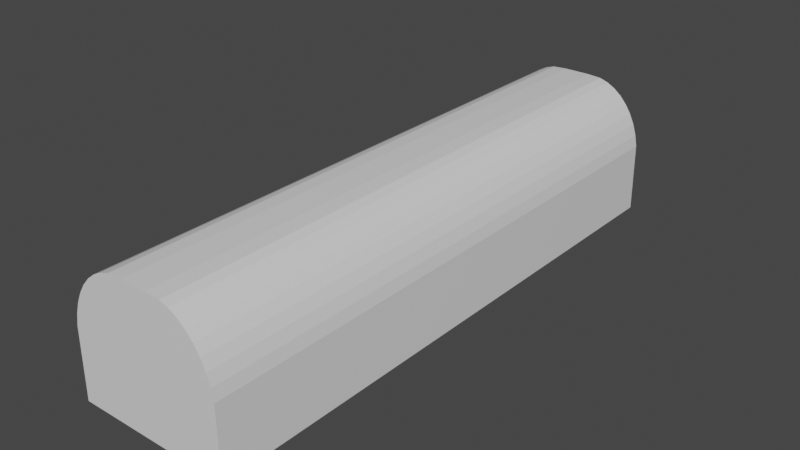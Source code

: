 # Source: Receiver.blend  (saved by Blender 2.91.10; exported with 4.5.12 LTS)
import bpy
from mathutils import Matrix  # noqa: F401  (used for matrix-valued properties, if any)

bpy.ops.wm.read_factory_settings(use_empty=True)
scene = bpy.context.scene
scene.name = 'Scene'

# ---- collections
col_collection = bpy.data.collections.new('Collection'); scene.collection.children.link(col_collection)

# ---- materials (node trees are filled in below, after node groups)
mat_material = bpy.data.materials.new('Material')
mat_material.alpha_threshold = 0.0
mat_material.use_transparent_shadow = False
mat_material.line_color = (0.0, 0.0, 0.0, 1.0)

# ---- material node trees
mat_material.use_nodes = True; mat_material.node_tree.nodes.clear()
_N = mat_material.node_tree.nodes; _L = mat_material.node_tree.links
n0 = _N.new('ShaderNodeOutputMaterial'); n0.name = 'Material Output'; n0.location = (300, 300)
n1 = _N.new('ShaderNodeBsdfPrincipled'); n1.name = 'Principled BSDF'; n1.location = (10, 300)
n1.distribution = 'GGX'
n1.subsurface_method = 'BURLEY'
n1.inputs[2].default_value = 0.4
n1.inputs[3].default_value = 1.45
n1.inputs[27].default_value = (0.0, 0.0, 0.0, 1.0)
n1.inputs[28].default_value = 1.0
_L.new(n1.outputs[0], n0.inputs[0])
n0.is_active_output = True

# ---- world
world_world = bpy.data.worlds.new('World'); scene.world = world_world
world_world.use_nodes = True; world_world.node_tree.nodes.clear()
_N = world_world.node_tree.nodes; _L = world_world.node_tree.links
n0 = _N.new('ShaderNodeOutputWorld'); n0.name = 'World Output'; n0.location = (300, 300)
n1 = _N.new('ShaderNodeBackground'); n1.name = 'Background'; n1.location = (10, 300)
n1.inputs[0].default_value = (0.05088, 0.05088, 0.05088, 1.0)
_L.new(n1.outputs[0], n0.inputs[0])
n0.is_active_output = True
world_world.color = (0.05088, 0.05088, 0.05088)
world_world.use_sun_shadow = False
world_world.sun_shadow_jitter_overblur = 0.0

# ---- meshes
me_cube = bpy.data.meshes.new('Cube')
me_cube.from_pydata([(0.5928, 1.0, -0.2533), (0.5928, -3.417, -0.2533), (0.0, 1.0, -0.2533), (0.0, -3.417, 0.7718), (0.0, -3.417, -0.2533), (0.0, 1.0, 0.7718), (0.0, 1.0, 0.7718), (0.5873, 1.0, 0.2804), (0.1018, 1.0, 0.7718), (0.2154, 1.0, 0.7647), (0.2836, 1.0, 0.7433), (0.3485, 1.0, 0.7083), (0.4084, 1.0, 0.6606), (0.4617, 1.0, 0.6012), (0.5073, 1.0, 0.5317), (0.544, 1.0, 0.4538), (0.5709, 1.0, 0.3693), (0.5873, -3.417, 0.2804), (0.0, -3.417, 0.7718), (0.5709, -3.417, 0.3693), (0.544, -3.417, 0.4538), (0.5073, -3.417, 0.5317), (0.4617, -3.417, 0.6012), (0.4084, -3.417, 0.6606), (0.3485, -3.417, 0.7083), (0.2836, -3.417, 0.7433), (0.2154, -3.417, 0.7647), (0.1018, -3.417, 0.7718)], [], [(2, 0, 1, 4), (6, 5, 3, 18), (0, 7, 17, 1), (1, 17, 19, 20, 21, 22, 23, 24, 25, 26, 27, 18, 3, 4), (6, 18, 27, 8), (8, 27, 26, 9), (9, 26, 25, 10), (10, 25, 24, 11), (11, 24, 23, 12), (12, 23, 22, 13), (13, 22, 21, 14), (14, 21, 20, 15), (15, 20, 19, 16), (16, 19, 17, 7), (2, 5, 6, 8, 9, 10, 11, 12, 13, 14, 15, 16, 7, 0)])
_uv = me_cube.uv_layers.new(name='UVMap')
_uv.uv.foreach_set('vector', [0.25, 0.5, 0.375, 0.5, 0.375, 0.75, 0.25, 0.75, 0.75, 0.5, 0.75, 0.5, 0.75, 0.75, 0.75, 0.75, 0.375, 0.5, 0.5454, 0.4996, 0.5454, 0.7504, 0.375, 0.75, 0.375, 0.75, 0.5454, 0.7504, 0.5598, 0.7515, 0.5735, 0.7534, 0.5861, 0.756, 0.6158, 0.7592, 0.6449, 0.763, 0.6559, 0.7672, 0.6669, 0.7717, 0.6777, 0.7765, 0.6754, 0.8032, 0.625, 0.875, 0.625, 0.875, 0.375, 0.875, 0.75, 0.5, 0.75, 0.75, 0.6754, 0.8032, 0.6614, 0.4328, 0.6614, 0.4328, 0.6754, 0.8032, 0.6777, 0.7765, 0.6777, 0.4735, 0.6777, 0.4735, 0.6777, 0.7765, 0.6669, 0.7717, 0.6669, 0.4783, 0.6669, 0.4783, 0.6669, 0.7717, 0.6559, 0.7672, 0.6559, 0.4828, 0.6559, 0.4828, 0.6559, 0.7672, 0.6449, 0.763, 0.6449, 0.487, 0.6449, 0.487, 0.6449, 0.763, 0.6158, 0.7592, 0.6158, 0.4908, 0.6158, 0.4908, 0.6158, 0.7592, 0.5861, 0.756, 0.5861, 0.494, 0.5861, 0.494, 0.5861, 0.756, 0.5735, 0.7534, 0.5735, 0.4966, 0.5735, 0.4966, 0.5735, 0.7534, 0.5598, 0.7515, 0.5598, 0.4985, 0.5598, 0.4985, 0.5598, 0.7515, 0.5454, 0.7504, 0.5454, 0.4996, 0.375, 0.375, 0.625, 0.375, 0.625, 0.375, 0.6614, 0.4328, 0.6777, 0.4735, 0.6669, 0.4783, 0.6559, 0.4828, 0.6449, 0.487, 0.6158, 0.4908, 0.5861, 0.494, 0.5735, 0.4966, 0.5598, 0.4985, 0.5454, 0.4996, 0.375, 0.5])
me_cube.materials.append(mat_material)
me_cube.use_remesh_preserve_volume = False
me_cube.use_remesh_preserve_attributes = False
me_cube.use_mirror_vertex_groups = False
me_cube.update()

# ---- objects
ob_cube = bpy.data.objects.new('Cube', me_cube)

# ---- transforms, parenting, visibility, modifiers, constraints
ob_cube.location = (0.0, 0.0, 0.0)
ob_cube.scale = (0.2, 0.2, 0.2)
ob_cube.lock_rotations_4d = False
ob_cube.empty_display_type = 'ARROWS'
ob_cube.lineart.crease_threshold = 0.0
_m = ob_cube.modifiers.new('Mirror', 'MIRROR')

# ---- collection membership
col_collection.objects.link(ob_cube)

# ---- scene / render settings (as saved in the file)
scene.frame_start = 1; scene.frame_end = 250; scene.frame_set(1)
scene.render.engine = 'BLENDER_EEVEE_NEXT'
scene.cycles.use_denoising = False
scene.cycles.samples = 128
scene.cycles.sampling_pattern = 'TABULATED_SOBOL'
scene.cycles.use_adaptive_sampling = False
scene.cycles.use_light_tree = False
scene.view_settings.view_transform = 'Filmic'
bpy.context.view_layer.update()

# ---- added for rendering (the .blend has no active camera and no usable light): camera, sun
cam_auto = bpy.data.cameras.new('AutoCamera')
cam_auto.lens = 50.0
cam_auto.sensor_width = 36.0
cam_auto.clip_end = 1000.0
ob_auto_camera = bpy.data.objects.new('AutoCamera', cam_auto)
scene.collection.objects.link(ob_auto_camera)
ob_auto_camera.location = (0.867359, -1.28258, 0.745737)
ob_auto_camera.rotation_euler = (1.09748, -7.21219e-08, 0.694738)
scene.camera = ob_auto_camera
light_auto_sun = bpy.data.lights.new('AutoSun', 'SUN')
light_auto_sun.energy = 3.0
light_auto_sun.angle = 0.0523599
ob_auto_sun = bpy.data.objects.new('AutoSun', light_auto_sun)
scene.collection.objects.link(ob_auto_sun)
ob_auto_sun.rotation_euler = (0.872665, 0.174533, 0.523599)
bpy.context.view_layer.update()
